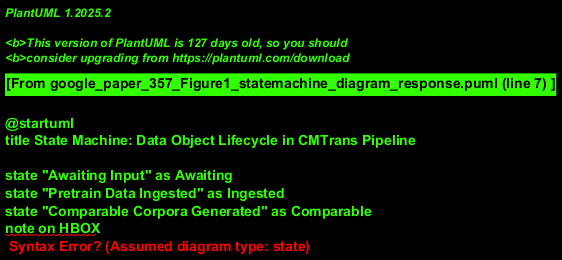

The diagram above was rendered by PlantUML. Its source (embedded in the PNG):
@startuml
title State Machine: Data Object Lifecycle in CMTrans Pipeline

state "Awaiting Input" as Awaiting
state "Pretrain Data Ingested" as Ingested
state "Comparable Corpora Generated" as Comparable
note on HBOX
  Contains Py/Cpp code snippets.
end note HBOX
state "Parallel Data (+Multi-ref) Generated" as MultiRef
note on HBOX
  Contains Py/Cpp code snippets.
  May be from Comparable a_Corpora or Augmented Data.
end note HBOX
state "Testing Phase" as Testing
state "Processing Complete" as Complete

[*] --> Awaiting
Awaiting --> Ingested : Receive Pretrain Data
note on link: Process starts when pretrain data is available.

Ingested --> Comparable : GenerateComparableCorpora()
Comparable : entry / Process Pretrain Data into similar Py/Cpp pairs.

Comparable --> MultiRef : GenerateParallelMultiRefData()
note on link: This transition can occur by mining Comparable Corpora \nOR by using augmented Standard Parallel Data. Details assumed handled by action.
MultiRef : entry / Create multi-reference Py/Cpp parallel data.

MultiRef --> Testing : InitiateTest()
Testing : entry / Evaluate model with Multi-Ref data.

Testing --> Complete : FinalizeTestResults()
Complete --> [*]

@enduml